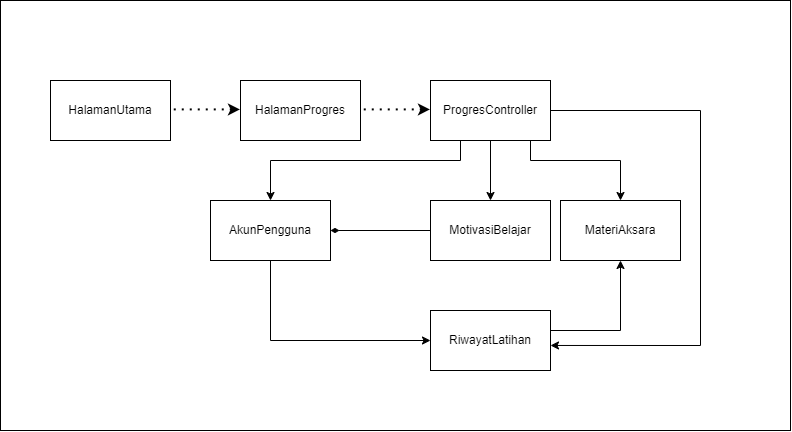

The diagram above was exported from draw.io. Its source (the exported page's mxGraphModel, read from the mxfile embedded in the PNG):
<mxGraphModel dx="1431" dy="732" grid="1" gridSize="10" guides="1" tooltips="1" connect="1" arrows="1" fold="1" page="1" pageScale="1" pageWidth="1654" pageHeight="2336" math="0" shadow="0">
  <root>
    <mxCell id="0" />
    <mxCell id="1" parent="0" />
    <mxCell id="j-VULFzgBpNA78rl5Ah4-22" parent="1" style="rounded=0;whiteSpace=wrap;html=1;" value="" vertex="1">
      <mxGeometry height="430" width="790" x="140" y="100" as="geometry" />
    </mxCell>
    <mxCell id="j-VULFzgBpNA78rl5Ah4-1" parent="1" style="whiteSpace=wrap;html=1;" value="HalamanUtama" vertex="1">
      <mxGeometry height="60" width="120" x="190" y="180" as="geometry" />
    </mxCell>
    <mxCell id="j-VULFzgBpNA78rl5Ah4-4" edge="1" parent="1" style="endArrow=none;dashed=1;html=1;dashPattern=1 3;strokeWidth=2;rounded=0;startArrow=classic;startFill=1;" value="">
      <mxGeometry height="50" relative="1" width="50" as="geometry">
        <mxPoint x="380" y="209.41" as="sourcePoint" />
        <mxPoint x="310" y="209.41" as="targetPoint" />
      </mxGeometry>
    </mxCell>
    <mxCell id="j-VULFzgBpNA78rl5Ah4-5" parent="1" style="whiteSpace=wrap;html=1;" value="HalamanProgres" vertex="1">
      <mxGeometry height="60" width="120" x="380" y="180" as="geometry" />
    </mxCell>
    <mxCell id="j-VULFzgBpNA78rl5Ah4-6" edge="1" parent="1" style="endArrow=none;dashed=1;html=1;dashPattern=1 3;strokeWidth=2;rounded=0;startArrow=classic;startFill=1;" value="">
      <mxGeometry height="50" relative="1" width="50" as="geometry">
        <mxPoint x="570" y="209.41" as="sourcePoint" />
        <mxPoint x="500" y="209.41" as="targetPoint" />
      </mxGeometry>
    </mxCell>
    <mxCell id="j-VULFzgBpNA78rl5Ah4-13" edge="1" parent="1" source="j-VULFzgBpNA78rl5Ah4-7" style="edgeStyle=orthogonalEdgeStyle;rounded=0;orthogonalLoop=1;jettySize=auto;html=1;entryX=0.5;entryY=0;entryDx=0;entryDy=0;" target="j-VULFzgBpNA78rl5Ah4-10">
      <mxGeometry relative="1" as="geometry" />
    </mxCell>
    <mxCell id="j-VULFzgBpNA78rl5Ah4-14" edge="1" parent="1" source="j-VULFzgBpNA78rl5Ah4-7" style="edgeStyle=orthogonalEdgeStyle;rounded=0;orthogonalLoop=1;jettySize=auto;html=1;entryX=0.5;entryY=0;entryDx=0;entryDy=0;" target="j-VULFzgBpNA78rl5Ah4-11">
      <mxGeometry relative="1" as="geometry">
        <Array as="points">
          <mxPoint x="670" y="260" />
          <mxPoint x="760" y="260" />
        </Array>
      </mxGeometry>
    </mxCell>
    <mxCell id="j-VULFzgBpNA78rl5Ah4-16" edge="1" parent="1" source="j-VULFzgBpNA78rl5Ah4-7" style="edgeStyle=orthogonalEdgeStyle;rounded=0;orthogonalLoop=1;jettySize=auto;html=1;entryX=0.5;entryY=0;entryDx=0;entryDy=0;" target="j-VULFzgBpNA78rl5Ah4-9">
      <mxGeometry relative="1" as="geometry">
        <Array as="points">
          <mxPoint x="600" y="260" />
          <mxPoint x="410" y="260" />
        </Array>
      </mxGeometry>
    </mxCell>
    <mxCell id="j-VULFzgBpNA78rl5Ah4-21" edge="1" parent="1" style="edgeStyle=orthogonalEdgeStyle;rounded=0;orthogonalLoop=1;jettySize=auto;html=1;entryX=1;entryY=0.75;entryDx=0;entryDy=0;">
      <mxGeometry relative="1" as="geometry">
        <Array as="points">
          <mxPoint x="690" y="210" />
          <mxPoint x="840" y="210" />
          <mxPoint x="840" y="445" />
        </Array>
        <mxPoint x="690" y="199.99857142857135" as="sourcePoint" />
        <mxPoint x="690" y="444.97" as="targetPoint" />
      </mxGeometry>
    </mxCell>
    <mxCell id="j-VULFzgBpNA78rl5Ah4-7" parent="1" style="whiteSpace=wrap;html=1;" value="ProgresController" vertex="1">
      <mxGeometry height="60" width="120" x="570" y="180" as="geometry" />
    </mxCell>
    <mxCell id="j-VULFzgBpNA78rl5Ah4-18" edge="1" parent="1" source="j-VULFzgBpNA78rl5Ah4-9" style="edgeStyle=orthogonalEdgeStyle;rounded=0;orthogonalLoop=1;jettySize=auto;html=1;entryX=0;entryY=0.5;entryDx=0;entryDy=0;" target="j-VULFzgBpNA78rl5Ah4-15">
      <mxGeometry relative="1" as="geometry">
        <Array as="points">
          <mxPoint x="410" y="440" />
        </Array>
      </mxGeometry>
    </mxCell>
    <mxCell id="j-VULFzgBpNA78rl5Ah4-9" parent="1" style="whiteSpace=wrap;html=1;" value="AkunPengguna" vertex="1">
      <mxGeometry height="60" width="120" x="350" y="300" as="geometry" />
    </mxCell>
    <mxCell id="j-VULFzgBpNA78rl5Ah4-17" edge="1" parent="1" source="j-VULFzgBpNA78rl5Ah4-10" style="edgeStyle=orthogonalEdgeStyle;rounded=0;orthogonalLoop=1;jettySize=auto;html=1;entryX=1;entryY=0.5;entryDx=0;entryDy=0;endArrow=diamondThin;endFill=1;" target="j-VULFzgBpNA78rl5Ah4-9">
      <mxGeometry relative="1" as="geometry" />
    </mxCell>
    <mxCell id="j-VULFzgBpNA78rl5Ah4-10" parent="1" style="whiteSpace=wrap;html=1;" value="MotivasiBelajar" vertex="1">
      <mxGeometry height="60" width="120" x="570" y="300" as="geometry" />
    </mxCell>
    <mxCell id="j-VULFzgBpNA78rl5Ah4-11" parent="1" style="whiteSpace=wrap;html=1;" value="MateriAksara" vertex="1">
      <mxGeometry height="60" width="120" x="700" y="300" as="geometry" />
    </mxCell>
    <mxCell id="j-VULFzgBpNA78rl5Ah4-19" edge="1" parent="1" source="j-VULFzgBpNA78rl5Ah4-15" style="edgeStyle=orthogonalEdgeStyle;rounded=0;orthogonalLoop=1;jettySize=auto;html=1;entryX=0.5;entryY=1;entryDx=0;entryDy=0;" target="j-VULFzgBpNA78rl5Ah4-11">
      <mxGeometry relative="1" as="geometry">
        <Array as="points">
          <mxPoint x="760.03" y="430.03" />
        </Array>
      </mxGeometry>
    </mxCell>
    <mxCell id="j-VULFzgBpNA78rl5Ah4-15" parent="1" style="whiteSpace=wrap;html=1;" value="RiwayatLatihan" vertex="1">
      <mxGeometry height="60" width="120" x="570" y="410" as="geometry" />
    </mxCell>
  </root>
</mxGraphModel>